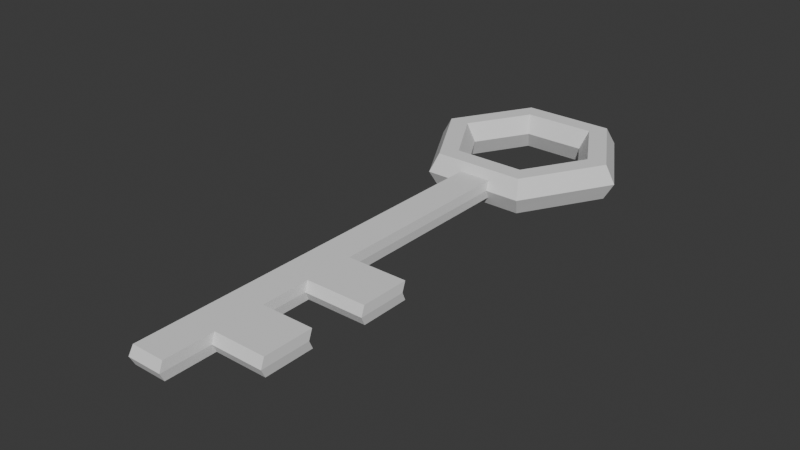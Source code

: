 # Source: obj_key_Jacob_01.blend  (saved by Blender 5.0.119; exported with 4.5.12 LTS)
import bpy
from mathutils import Matrix  # noqa: F401  (used for matrix-valued properties, if any)

bpy.ops.wm.read_factory_settings(use_empty=True)
scene = bpy.context.scene
scene.name = 'Scene'

# ---- collections
col_collection = bpy.data.collections.new('Collection'); scene.collection.children.link(col_collection)

# ---- world
world_world = bpy.data.worlds.new('World'); scene.world = world_world
world_world.use_nodes = True; world_world.node_tree.nodes.clear()
_N = world_world.node_tree.nodes; _L = world_world.node_tree.links
n0 = _N.new('ShaderNodeOutputWorld'); n0.name = 'World Output'; n0.location = (200, 100)
n1 = _N.new('ShaderNodeBackground'); n1.name = 'Background'; n1.location = (-200, 100)
n1.inputs[0].default_value = (0.05088, 0.05088, 0.05088, 1.0)
_L.new(n1.outputs[0], n0.inputs[0])
n0.is_active_output = True
world_world.color = (0.05088, 0.05088, 0.05088)
world_world.sun_shadow_jitter_overblur = 0.0

# ---- meshes
me_torus_001 = bpy.data.meshes.new('Torus.001')
me_torus_001.from_pydata([(1.25, 0.0, 0.0), (1.125, 0.0, 0.2165), (0.875, 0.0, 0.2165), (0.75, 0.0, 3.062e-17), (0.875, 0.0, -0.2165), (1.125, 0.0, -0.2165), (0.625, 1.083, 0.0), (0.5625, 0.9743, 0.2165), (0.4375, 0.7578, 0.2165), (0.375, 0.6495, 3.062e-17), (0.4375, 0.7578, -0.2165), (0.5625, 0.9743, -0.2165), (-0.625, 1.083, 0.0), (-0.5625, 0.9743, 0.2165), (-0.4375, 0.7578, 0.2165), (-0.375, 0.6495, 3.062e-17), (-0.4375, 0.7578, -0.2165), (-0.5625, 0.9743, -0.2165), (-1.25, 1.093e-07, 0.0), (-1.125, 9.835e-08, 0.2165), (-0.875, 7.649e-08, 0.2165), (-0.75, 6.557e-08, 3.062e-17), (-0.875, 7.649e-08, -0.2165), (-1.125, 9.835e-08, -0.2165), (-0.625, -1.083, 0.0), (-0.5625, -0.9743, 0.2165), (-0.4375, -0.7578, 0.2165), (-0.375, -0.6495, 3.062e-17), (-0.4375, -0.7578, -0.2165), (-0.5625, -0.9743, -0.2165), (0.625, -1.083, 0.0), (0.5625, -0.9743, 0.2165), (0.4375, -0.7578, 0.2165), (0.375, -0.6495, 3.062e-17), (0.4375, -0.7578, -0.2165), (0.5625, -0.9743, -0.2165), (-0.2083, -1.083, 0.0), (0.2083, -1.083, 0.0), (-0.1875, -0.9743, 0.2165), (0.1875, -0.9743, 0.2165), (-0.1458, -0.7578, 0.2165), (0.1458, -0.7578, 0.2165), (-0.125, -0.6495, 3.062e-17), (0.125, -0.6495, 3.062e-17), (-0.1458, -0.7578, -0.2165), (0.1458, -0.7578, -0.2165), (-0.1875, -0.9743, -0.2165), (0.1875, -0.9743, -0.2165), (1.188, 0.0, 0.1083), (0.5937, 1.028, 0.1083), (-0.5937, 1.028, 0.1083), (-1.188, 1.038e-07, 0.1083), (-0.5937, -1.028, 0.1083), (0.5937, -1.028, 0.1083), (-0.1979, -1.028, 0.1083), (0.1979, -1.028, 0.1083), (1.188, 0.0, -0.1083), (0.5937, 1.028, -0.1083), (-0.5937, 1.028, -0.1083), (-1.188, 1.038e-07, -0.1083), (-0.5937, -1.028, -0.1083), (0.5937, -1.028, -0.1083), (-0.1979, -1.028, -0.1083), (0.1979, -1.028, -0.1083), (-0.2083, -5.833, 0.0), (0.2083, -5.833, 0.0), (-0.1979, -5.779, -0.1083), (0.1979, -5.779, -0.1083), (-0.1979, -5.779, 0.1083), (0.1979, -5.779, 0.1083), (0.2083, -3.458, 0.0), (0.1979, -3.404, -0.1083), (0.1979, -3.404, 0.1083), (-0.1979, -3.404, -0.1083), (-0.2083, -3.458, 0.0), (-0.1979, -3.404, 0.1083), (0.2083, -4.646, 0.0), (0.1979, -4.592, 0.1083), (-0.1979, -4.592, -0.1083), (-0.1979, -4.592, 0.1083), (0.1979, -4.592, -0.1083), (-0.2083, -4.646, 0.0), (0.2083, -5.24, 0.0), (0.1979, -5.185, 0.1083), (-0.1979, -5.185, -0.1083), (-0.1979, -5.185, 0.1083), (0.1979, -5.185, -0.1083), (-0.2083, -5.24, 0.0), (0.1979, -3.998, -0.1083), (-0.2083, -4.052, 0.0), (0.2083, -4.052, 0.0), (0.1979, -3.998, 0.1083), (-0.1979, -3.998, -0.1083), (-0.1979, -3.998, 0.1083), (0.2083, -5.536, 0.0), (0.1979, -5.482, 0.1083), (-0.1979, -5.482, -0.1083), (-0.1979, -5.482, 0.1083), (0.1979, -5.482, -0.1083), (-0.2083, -5.536, 0.0), (0.8243, -5.185, -0.1083), (0.8243, -4.592, -0.1083), (0.8347, -4.646, 0.0), (0.8243, -4.592, 0.1083), (0.8347, -5.24, 0.0), (0.8243, -5.185, 0.1083), (0.9227, -3.998, -0.1083), (0.9227, -3.404, -0.1083), (0.9331, -3.458, 2.712e-09), (0.9227, -3.404, 0.1083), (0.9331, -4.052, 2.712e-09), (0.9227, -3.998, 0.1083), (0.1979, -3.8, -0.1083), (0.1979, -3.602, -0.1083), (-0.2083, -3.854, 0.0), (-0.2083, -3.656, 0.0), (0.1979, -3.602, 0.1083), (0.1979, -3.8, 0.1083), (-0.1979, -3.602, -0.1083), (-0.1979, -3.8, -0.1083), (-0.1979, -3.602, 0.1083), (-0.1979, -3.8, 0.1083), (0.9227, -3.8, -0.1083), (0.9227, -3.602, -0.1083), (0.9331, -3.656, 2.712e-09), (0.9331, -3.854, 2.712e-09), (0.9227, -3.602, 0.1083), (0.9227, -3.8, 0.1083), (0.1979, -4.987, -0.1083), (0.1979, -4.79, -0.1083), (-0.2083, -5.042, 0.0), (-0.2083, -4.844, 0.0), (0.1979, -4.79, 0.1083), (0.1979, -4.987, 0.1083), (-0.1979, -4.79, -0.1083), (-0.1979, -4.987, -0.1083), (-0.1979, -4.79, 0.1083), (-0.1979, -4.987, 0.1083), (0.8243, -4.987, -0.1083), (0.8243, -4.79, -0.1083), (0.8347, -4.844, 0.0), (0.8347, -5.042, 0.0), (0.8243, -4.79, 0.1083), (0.8243, -4.987, 0.1083)], [], [(48, 49, 7, 1), (1, 7, 8, 2), (2, 8, 9, 3), (3, 9, 10, 4), (4, 10, 11, 5), (56, 57, 6, 0), (49, 50, 13, 7), (7, 13, 14, 8), (8, 14, 15, 9), (9, 15, 16, 10), (10, 16, 17, 11), (57, 58, 12, 6), (50, 51, 19, 13), (13, 19, 20, 14), (14, 20, 21, 15), (15, 21, 22, 16), (16, 22, 23, 17), (58, 59, 18, 12), (51, 52, 25, 19), (19, 25, 26, 20), (20, 26, 27, 21), (21, 27, 28, 22), (22, 28, 29, 23), (59, 60, 24, 18), (55, 53, 31, 39), (39, 31, 32, 41), (41, 32, 33, 43), (43, 33, 34, 45), (45, 34, 35, 47), (63, 61, 30, 37), (53, 48, 1, 31), (31, 1, 2, 32), (32, 2, 3, 33), (33, 3, 4, 34), (34, 4, 5, 35), (61, 56, 0, 30), (60, 62, 36, 24), (94, 95, 69, 65), (28, 44, 46, 29), (44, 45, 47, 46), (27, 42, 44, 28), (42, 43, 45, 44), (26, 40, 42, 27), (40, 41, 43, 42), (25, 38, 40, 26), (38, 39, 41, 40), (52, 54, 38, 25), (54, 55, 39, 38), (98, 94, 65, 67), (24, 36, 54, 52), (30, 0, 48, 53), (37, 30, 53, 55), (18, 24, 52, 51), (12, 18, 51, 50), (6, 12, 50, 49), (0, 6, 49, 48), (46, 47, 63, 62), (29, 46, 62, 60), (35, 5, 56, 61), (47, 35, 61, 63), (23, 29, 60, 59), (17, 23, 59, 58), (11, 17, 58, 57), (5, 11, 57, 56), (66, 67, 65, 64), (64, 65, 69, 68), (99, 96, 66, 64), (95, 97, 68, 69), (97, 99, 64, 68), (96, 98, 67, 66), (62, 63, 71, 73), (54, 36, 74, 75), (55, 54, 75, 72), (36, 62, 73, 74), (63, 37, 70, 71), (37, 55, 72, 70), (92, 88, 80, 78), (93, 89, 81, 79), (91, 93, 79, 77), (89, 92, 78, 81), (88, 90, 76, 80), (90, 91, 77, 76), (135, 128, 86, 84), (137, 130, 87, 85), (133, 137, 85, 83), (130, 135, 84, 87), (129, 80, 101, 139), (80, 76, 102, 101), (91, 90, 110, 111), (70, 72, 109, 108), (114, 119, 92, 89), (117, 121, 93, 91), (121, 114, 89, 93), (119, 112, 88, 92), (84, 86, 98, 96), (85, 87, 99, 97), (83, 85, 97, 95), (87, 84, 96, 99), (86, 82, 94, 98), (82, 83, 95, 94), (138, 141, 104, 100), (141, 143, 105, 104), (133, 83, 105, 143), (82, 86, 100, 104), (76, 77, 103, 102), (83, 82, 104, 105), (125, 127, 111, 110), (122, 125, 110, 106), (113, 71, 107, 123), (90, 88, 106, 110), (71, 70, 108, 107), (117, 91, 111, 127), (72, 116, 126, 109), (116, 117, 127, 126), (88, 112, 122, 106), (112, 113, 123, 122), (107, 108, 124, 123), (123, 124, 125, 122), (108, 109, 126, 124), (124, 126, 127, 125), (73, 71, 113, 118), (118, 113, 112, 119), (75, 74, 115, 120), (120, 115, 114, 121), (72, 75, 120, 116), (116, 120, 121, 117), (74, 73, 118, 115), (115, 118, 119, 114), (77, 132, 142, 103), (132, 133, 143, 142), (102, 103, 142, 140), (140, 142, 143, 141), (101, 102, 140, 139), (139, 140, 141, 138), (86, 128, 138, 100), (128, 129, 139, 138), (81, 78, 134, 131), (131, 134, 135, 130), (77, 79, 136, 132), (132, 136, 137, 133), (79, 81, 131, 136), (136, 131, 130, 137), (78, 80, 129, 134), (134, 129, 128, 135)])
_uv = me_torus_001.uv_layers.new(name='UVMap')
_uv.uv.foreach_set('vector', [0.5, 0.5833, 0.6667, 0.5833, 0.6667, 0.6667, 0.5, 0.6667, 0.5, 0.6667, 0.6667, 0.6667, 0.6667, 0.8333, 0.5, 0.8333, 0.5, 0.8333, 0.6667, 0.8333, 0.6667, 1.0, 0.5, 1.0, 0.5, -1.11e-16, 0.6667, -1.11e-16, 0.6667, 0.1667, 0.5, 0.1667, 0.5, 0.1667, 0.6667, 0.1667, 0.6667, 0.3333, 0.5, 0.3333, 0.5, 0.4167, 0.6667, 0.4167, 0.6667, 0.5, 0.5, 0.5, 0.6667, 0.5833, 0.8333, 0.5833, 0.8333, 0.6667, 0.6667, 0.6667, 0.6667, 0.6667, 0.8333, 0.6667, 0.8333, 0.8333, 0.6667, 0.8333, 0.6667, 0.8333, 0.8333, 0.8333, 0.8333, 1.0, 0.6667, 1.0, 0.6667, -1.11e-16, 0.8333, -1.11e-16, 0.8333, 0.1667, 0.6667, 0.1667, 0.6667, 0.1667, 0.8333, 0.1667, 0.8333, 0.3333, 0.6667, 0.3333, 0.6667, 0.4167, 0.8333, 0.4167, 0.8333, 0.5, 0.6667, 0.5, 0.8333, 0.5833, 1.0, 0.5833, 1.0, 0.6667, 0.8333, 0.6667, 0.8333, 0.6667, 1.0, 0.6667, 1.0, 0.8333, 0.8333, 0.8333, 0.8333, 0.8333, 1.0, 0.8333, 1.0, 1.0, 0.8333, 1.0, 0.8333, -1.11e-16, 1.0, -1.11e-16, 1.0, 0.1667, 0.8333, 0.1667, 0.8333, 0.1667, 1.0, 0.1667, 1.0, 0.3333, 0.8333, 0.3333, 0.8333, 0.4167, 1.0, 0.4167, 1.0, 0.5, 0.8333, 0.5, -1.11e-16, 0.5833, 0.1667, 0.5833, 0.1667, 0.6667, -1.11e-16, 0.6667, -1.11e-16, 0.6667, 0.1667, 0.6667, 0.1667, 0.8333, -1.11e-16, 0.8333, -1.11e-16, 0.8333, 0.1667, 0.8333, 0.1667, 1.0, -1.11e-16, 1.0, -1.11e-16, -1.11e-16, 0.1667, -1.11e-16, 0.1667, 0.1667, -1.11e-16, 0.1667, -1.11e-16, 0.1667, 0.1667, 0.1667, 0.1667, 0.3333, -1.11e-16, 0.3333, -1.11e-16, 0.4167, 0.1667, 0.4167, 0.1667, 0.5, -1.11e-16, 0.5, 0.2778, 0.5833, 0.3333, 0.5833, 0.3333, 0.6667, 0.2778, 0.6667, 0.2778, 0.6667, 0.3333, 0.6667, 0.3333, 0.8333, 0.2778, 0.8333, 0.2778, 0.8333, 0.3333, 0.8333, 0.3333, 1.0, 0.2778, 1.0, 0.2778, -1.11e-16, 0.3333, -1.11e-16, 0.3333, 0.1667, 0.2778, 0.1667, 0.2778, 0.1667, 0.3333, 0.1667, 0.3333, 0.3333, 0.2778, 0.3333, 0.2778, 0.4167, 0.3333, 0.4167, 0.3333, 0.5, 0.2778, 0.5, 0.3333, 0.5833, 0.5, 0.5833, 0.5, 0.6667, 0.3333, 0.6667, 0.3333, 0.6667, 0.5, 0.6667, 0.5, 0.8333, 0.3333, 0.8333, 0.3333, 0.8333, 0.5, 0.8333, 0.5, 1.0, 0.3333, 1.0, 0.3333, -1.11e-16, 0.5, -1.11e-16, 0.5, 0.1667, 0.3333, 0.1667, 0.3333, 0.1667, 0.5, 0.1667, 0.5, 0.3333, 0.3333, 0.3333, 0.3333, 0.4167, 0.5, 0.4167, 0.5, 0.5, 0.3333, 0.5, 0.1667, 0.4167, 0.2222, 0.4167, 0.2222, 0.5, 0.1667, 0.5, 0.2778, 0.5, 0.2778, 0.5833, 0.2778, 0.5833, 0.2778, 0.5, 0.1667, 0.1667, 0.2222, 0.1667, 0.2222, 0.3333, 0.1667, 0.3333, 0.2222, 0.1667, 0.2778, 0.1667, 0.2778, 0.3333, 0.2222, 0.3333, 0.1667, -1.11e-16, 0.2222, -1.11e-16, 0.2222, 0.1667, 0.1667, 0.1667, 0.2222, -1.11e-16, 0.2778, -1.11e-16, 0.2778, 0.1667, 0.2222, 0.1667, 0.1667, 0.8333, 0.2222, 0.8333, 0.2222, 1.0, 0.1667, 1.0, 0.2222, 0.8333, 0.2778, 0.8333, 0.2778, 1.0, 0.2222, 1.0, 0.1667, 0.6667, 0.2222, 0.6667, 0.2222, 0.8333, 0.1667, 0.8333, 0.2222, 0.6667, 0.2778, 0.6667, 0.2778, 0.8333, 0.2222, 0.8333, 0.1667, 0.5833, 0.2222, 0.5833, 0.2222, 0.6667, 0.1667, 0.6667, 0.2222, 0.5833, 0.2778, 0.5833, 0.2778, 0.6667, 0.2222, 0.6667, 0.2778, 0.4167, 0.2778, 0.5, 0.2778, 0.5, 0.2778, 0.4167, 0.1667, 0.5, 0.2222, 0.5, 0.2222, 0.5833, 0.1667, 0.5833, 0.3333, 0.5, 0.5, 0.5, 0.5, 0.5833, 0.3333, 0.5833, 0.2778, 0.5, 0.3333, 0.5, 0.3333, 0.5833, 0.2778, 0.5833, -1.11e-16, 0.5, 0.1667, 0.5, 0.1667, 0.5833, -1.11e-16, 0.5833, 0.8333, 0.5, 1.0, 0.5, 1.0, 0.5833, 0.8333, 0.5833, 0.6667, 0.5, 0.8333, 0.5, 0.8333, 0.5833, 0.6667, 0.5833, 0.5, 0.5, 0.6667, 0.5, 0.6667, 0.5833, 0.5, 0.5833, 0.2222, 0.3333, 0.2778, 0.3333, 0.2778, 0.4167, 0.2222, 0.4167, 0.1667, 0.3333, 0.2222, 0.3333, 0.2222, 0.4167, 0.1667, 0.4167, 0.3333, 0.3333, 0.5, 0.3333, 0.5, 0.4167, 0.3333, 0.4167, 0.2778, 0.3333, 0.3333, 0.3333, 0.3333, 0.4167, 0.2778, 0.4167, -1.11e-16, 0.3333, 0.1667, 0.3333, 0.1667, 0.4167, -1.11e-16, 0.4167, 0.8333, 0.3333, 1.0, 0.3333, 1.0, 0.4167, 0.8333, 0.4167, 0.6667, 0.3333, 0.8333, 0.3333, 0.8333, 0.4167, 0.6667, 0.4167, 0.5, 0.3333, 0.6667, 0.3333, 0.6667, 0.4167, 0.5, 0.4167, 0.2222, 0.4167, 0.2778, 0.4167, 0.2778, 0.5, 0.2222, 0.5, 0.2222, 0.5, 0.2778, 0.5, 0.2778, 0.5833, 0.2222, 0.5833, 0.2222, 0.5, 0.2222, 0.4167, 0.2222, 0.4167, 0.2222, 0.5, 0.2778, 0.5833, 0.2222, 0.5833, 0.2222, 0.5833, 0.2778, 0.5833, 0.2222, 0.5833, 0.2222, 0.5, 0.2222, 0.5, 0.2222, 0.5833, 0.2222, 0.4167, 0.2778, 0.4167, 0.2778, 0.4167, 0.2222, 0.4167, 0.2222, 0.4167, 0.2778, 0.4167, 0.2778, 0.4167, 0.2222, 0.4167, 0.2222, 0.5833, 0.2222, 0.5, 0.2222, 0.5, 0.2222, 0.5833, 0.2778, 0.5833, 0.2222, 0.5833, 0.2222, 0.5833, 0.2778, 0.5833, 0.2222, 0.5, 0.2222, 0.4167, 0.2222, 0.4167, 0.2222, 0.5, 0.2778, 0.4167, 0.2778, 0.5, 0.2778, 0.5, 0.2778, 0.4167, 0.2778, 0.5, 0.2778, 0.5833, 0.2778, 0.5833, 0.2778, 0.5, 0.2222, 0.4167, 0.2778, 0.4167, 0.2778, 0.4167, 0.2222, 0.4167, 0.2222, 0.5833, 0.2222, 0.5, 0.2222, 0.5, 0.2222, 0.5833, 0.2778, 0.5833, 0.2222, 0.5833, 0.2222, 0.5833, 0.2778, 0.5833, 0.2222, 0.5, 0.2222, 0.4167, 0.2222, 0.4167, 0.2222, 0.5, 0.2778, 0.4167, 0.2778, 0.5, 0.2778, 0.5, 0.2778, 0.4167, 0.2778, 0.5, 0.2778, 0.5833, 0.2778, 0.5833, 0.2778, 0.5, 0.2222, 0.4167, 0.2778, 0.4167, 0.2778, 0.4167, 0.2222, 0.4167, 0.2222, 0.5833, 0.2222, 0.5, 0.2222, 0.5, 0.2222, 0.5833, 0.2778, 0.5833, 0.2222, 0.5833, 0.2222, 0.5833, 0.2778, 0.5833, 0.2222, 0.5, 0.2222, 0.4167, 0.2222, 0.4167, 0.2222, 0.5, 0.2778, 0.4167, 0.2778, 0.4167, 0.2778, 0.4167, 0.2778, 0.4167, 0.2778, 0.4167, 0.2778, 0.5, 0.2778, 0.5, 0.2778, 0.4167, 0.2778, 0.5833, 0.2778, 0.5, 0.2778, 0.5, 0.2778, 0.5833, 0.2778, 0.5, 0.2778, 0.5833, 0.2778, 0.5833, 0.2778, 0.5, 0.2222, 0.5, 0.2222, 0.4167, 0.2222, 0.4167, 0.2222, 0.5, 0.2778, 0.5833, 0.2222, 0.5833, 0.2222, 0.5833, 0.2778, 0.5833, 0.2222, 0.5833, 0.2222, 0.5, 0.2222, 0.5, 0.2222, 0.5833, 0.2222, 0.4167, 0.2778, 0.4167, 0.2778, 0.4167, 0.2222, 0.4167, 0.2222, 0.4167, 0.2778, 0.4167, 0.2778, 0.4167, 0.2222, 0.4167, 0.2222, 0.5833, 0.2222, 0.5, 0.2222, 0.5, 0.2222, 0.5833, 0.2778, 0.5833, 0.2222, 0.5833, 0.2222, 0.5833, 0.2778, 0.5833, 0.2222, 0.5, 0.2222, 0.4167, 0.2222, 0.4167, 0.2222, 0.5, 0.2778, 0.4167, 0.2778, 0.5, 0.2778, 0.5, 0.2778, 0.4167, 0.2778, 0.5, 0.2778, 0.5833, 0.2778, 0.5833, 0.2778, 0.5, 0.2778, 0.4167, 0.2778, 0.5, 0.2778, 0.5, 0.2778, 0.4167, 0.2778, 0.5, 0.2778, 0.5833, 0.2778, 0.5833, 0.2778, 0.5, 0.2778, 0.5833, 0.2778, 0.5833, 0.2778, 0.5833, 0.2778, 0.5833, 0.2778, 0.5, 0.2778, 0.4167, 0.2778, 0.4167, 0.2778, 0.5, 0.2778, 0.5, 0.2778, 0.5833, 0.2778, 0.5833, 0.2778, 0.5, 0.2778, 0.5833, 0.2778, 0.5, 0.2778, 0.5, 0.2778, 0.5833, 0.2778, 0.5, 0.2778, 0.5833, 0.2778, 0.5833, 0.2778, 0.5, 0.2778, 0.4167, 0.2778, 0.5, 0.2778, 0.5, 0.2778, 0.4167, 0.2778, 0.4167, 0.2778, 0.4167, 0.2778, 0.4167, 0.2778, 0.4167, 0.2778, 0.5, 0.2778, 0.4167, 0.2778, 0.4167, 0.2778, 0.5, 0.2778, 0.4167, 0.2778, 0.5, 0.2778, 0.5, 0.2778, 0.4167, 0.2778, 0.5833, 0.2778, 0.5833, 0.2778, 0.5833, 0.2778, 0.5833, 0.2778, 0.5833, 0.2778, 0.5833, 0.2778, 0.5833, 0.2778, 0.5833, 0.2778, 0.5833, 0.2778, 0.5833, 0.2778, 0.5833, 0.2778, 0.5833, 0.2778, 0.4167, 0.2778, 0.4167, 0.2778, 0.4167, 0.2778, 0.4167, 0.2778, 0.4167, 0.2778, 0.4167, 0.2778, 0.4167, 0.2778, 0.4167, 0.2778, 0.4167, 0.2778, 0.5, 0.2778, 0.5, 0.2778, 0.4167, 0.2778, 0.4167, 0.2778, 0.5, 0.2778, 0.5, 0.2778, 0.4167, 0.2778, 0.5, 0.2778, 0.5833, 0.2778, 0.5833, 0.2778, 0.5, 0.2778, 0.5, 0.2778, 0.5833, 0.2778, 0.5833, 0.2778, 0.5, 0.2222, 0.4167, 0.2778, 0.4167, 0.2778, 0.4167, 0.2222, 0.4167, 0.2222, 0.4167, 0.2778, 0.4167, 0.2778, 0.4167, 0.2222, 0.4167, 0.2222, 0.5833, 0.2222, 0.5, 0.2222, 0.5, 0.2222, 0.5833, 0.2222, 0.5833, 0.2222, 0.5, 0.2222, 0.5, 0.2222, 0.5833, 0.2778, 0.5833, 0.2222, 0.5833, 0.2222, 0.5833, 0.2778, 0.5833, 0.2778, 0.5833, 0.2222, 0.5833, 0.2222, 0.5833, 0.2778, 0.5833, 0.2222, 0.5, 0.2222, 0.4167, 0.2222, 0.4167, 0.2222, 0.5, 0.2222, 0.5, 0.2222, 0.4167, 0.2222, 0.4167, 0.2222, 0.5, 0.2778, 0.5833, 0.2778, 0.5833, 0.2778, 0.5833, 0.2778, 0.5833, 0.2778, 0.5833, 0.2778, 0.5833, 0.2778, 0.5833, 0.2778, 0.5833, 0.2778, 0.5, 0.2778, 0.5833, 0.2778, 0.5833, 0.2778, 0.5, 0.2778, 0.5, 0.2778, 0.5833, 0.2778, 0.5833, 0.2778, 0.5, 0.2778, 0.4167, 0.2778, 0.5, 0.2778, 0.5, 0.2778, 0.4167, 0.2778, 0.4167, 0.2778, 0.5, 0.2778, 0.5, 0.2778, 0.4167, 0.2778, 0.4167, 0.2778, 0.4167, 0.2778, 0.4167, 0.2778, 0.4167, 0.2778, 0.4167, 0.2778, 0.4167, 0.2778, 0.4167, 0.2778, 0.4167, 0.2222, 0.5, 0.2222, 0.4167, 0.2222, 0.4167, 0.2222, 0.5, 0.2222, 0.5, 0.2222, 0.4167, 0.2222, 0.4167, 0.2222, 0.5, 0.2778, 0.5833, 0.2222, 0.5833, 0.2222, 0.5833, 0.2778, 0.5833, 0.2778, 0.5833, 0.2222, 0.5833, 0.2222, 0.5833, 0.2778, 0.5833, 0.2222, 0.5833, 0.2222, 0.5, 0.2222, 0.5, 0.2222, 0.5833, 0.2222, 0.5833, 0.2222, 0.5, 0.2222, 0.5, 0.2222, 0.5833, 0.2222, 0.4167, 0.2778, 0.4167, 0.2778, 0.4167, 0.2222, 0.4167, 0.2222, 0.4167, 0.2778, 0.4167, 0.2778, 0.4167, 0.2222, 0.4167])
me_torus_001.update()

# ---- objects
ob_torus_001 = bpy.data.objects.new('Torus.001', me_torus_001)

# ---- transforms, parenting, visibility, modifiers, constraints
ob_torus_001.location = (0.0, 0.0, 0.0)

# ---- collection membership
col_collection.objects.link(ob_torus_001)

# ---- scene / render settings (as saved in the file)
scene.frame_start = 1; scene.frame_end = 250; scene.frame_set(1)
scene.render.engine = 'BLENDER_EEVEE_NEXT'
scene.render.bake_bias = 0.0
scene.render.bake_samples = 0
scene.cycles.sampling_pattern = 'TABULATED_SOBOL'
scene.eevee.use_volume_custom_range = False
bpy.context.view_layer.update()

# ---- added for rendering (the .blend has no active camera and no usable light): camera, sun
cam_auto = bpy.data.cameras.new('AutoCamera')
cam_auto.lens = 50.0
cam_auto.sensor_width = 36.0
cam_auto.clip_end = 1000.0
ob_auto_camera = bpy.data.objects.new('AutoCamera', cam_auto)
scene.collection.objects.link(ob_auto_camera)
ob_auto_camera.location = (6.81582, -10.5544, 5.45265)
ob_auto_camera.rotation_euler = (1.09748, -7.21219e-08, 0.694738)
scene.camera = ob_auto_camera
light_auto_sun = bpy.data.lights.new('AutoSun', 'SUN')
light_auto_sun.energy = 3.0
light_auto_sun.angle = 0.0523599
ob_auto_sun = bpy.data.objects.new('AutoSun', light_auto_sun)
scene.collection.objects.link(ob_auto_sun)
ob_auto_sun.rotation_euler = (0.872665, 0.174533, 0.523599)
bpy.context.view_layer.update()

